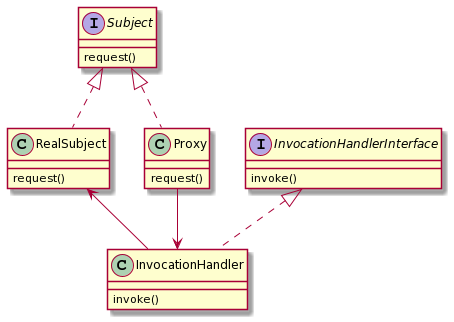

The diagram above was rendered by PlantUML. Its source (embedded in the PNG):
@startuml
interface Subject{
request()
}
interface InvocationHandlerInterface{
invoke()

}
class RealSubject{
request()
}
class Proxy{
request()
}
class InvocationHandler{
invoke()
}

Subject <|.. RealSubject
Subject <|.. Proxy
Proxy --> InvocationHandler
InvocationHandlerInterface <|.. InvocationHandler
RealSubject <-- InvocationHandler
@enduml